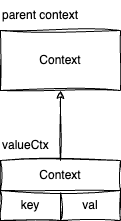

The diagram above was exported from draw.io. Its source (the exported page's mxGraphModel, read from the mxfile embedded in the PNG):
<mxGraphModel dx="984" dy="655" grid="1" gridSize="10" guides="1" tooltips="1" connect="1" arrows="1" fold="1" page="1" pageScale="1" pageWidth="827" pageHeight="1169" math="0" shadow="0">
  <root>
    <mxCell id="0" />
    <mxCell id="1" parent="0" />
    <mxCell id="5b1AoJQeUWCnC_bpVzva-13" value="Context" style="rounded=0;whiteSpace=wrap;html=1;shadow=0;sketch=1;curveFitting=1;jiggle=2;sketchStyle=rough;" parent="1" vertex="1">
      <mxGeometry x="100" y="80" width="120" height="60" as="geometry" />
    </mxCell>
    <mxCell id="5b1AoJQeUWCnC_bpVzva-14" value="key" style="rounded=0;whiteSpace=wrap;html=1;shadow=0;sketch=1;curveFitting=1;jiggle=2;sketchStyle=rough;" parent="1" vertex="1">
      <mxGeometry x="100" y="240" width="60" height="30" as="geometry" />
    </mxCell>
    <mxCell id="5b1AoJQeUWCnC_bpVzva-15" value="val" style="rounded=0;whiteSpace=wrap;html=1;shadow=0;sketch=1;curveFitting=1;jiggle=2;sketchStyle=rough;" parent="1" vertex="1">
      <mxGeometry x="160" y="240" width="60" height="30" as="geometry" />
    </mxCell>
    <mxCell id="5b1AoJQeUWCnC_bpVzva-17" style="edgeStyle=orthogonalEdgeStyle;rounded=0;orthogonalLoop=1;jettySize=auto;html=1;flowAnimation=0;sketch=1;curveFitting=1;jiggle=2;sketchStyle=rough;" parent="1" source="5b1AoJQeUWCnC_bpVzva-16" target="5b1AoJQeUWCnC_bpVzva-13" edge="1">
      <mxGeometry relative="1" as="geometry" />
    </mxCell>
    <mxCell id="5b1AoJQeUWCnC_bpVzva-16" value="Context" style="rounded=0;whiteSpace=wrap;html=1;shadow=0;sketch=1;curveFitting=1;jiggle=2;sketchStyle=rough;" parent="1" vertex="1">
      <mxGeometry x="100" y="210" width="120" height="30" as="geometry" />
    </mxCell>
    <mxCell id="5b1AoJQeUWCnC_bpVzva-18" value="valueCtx" style="text;html=1;align=left;verticalAlign=middle;resizable=0;points=[];autosize=1;strokeColor=none;fillColor=none;" parent="1" vertex="1">
      <mxGeometry x="100" y="180" width="70" height="30" as="geometry" />
    </mxCell>
    <mxCell id="5b1AoJQeUWCnC_bpVzva-19" value="parent context" style="text;html=1;align=left;verticalAlign=middle;resizable=0;points=[];autosize=1;strokeColor=none;fillColor=none;" parent="1" vertex="1">
      <mxGeometry x="100" y="50" width="100" height="30" as="geometry" />
    </mxCell>
  </root>
</mxGraphModel>